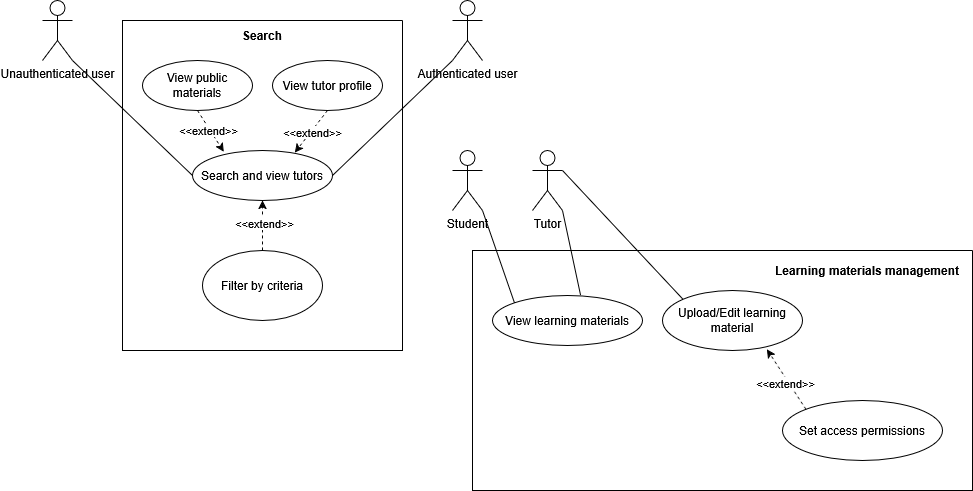

The diagram above was exported from draw.io. Its source (the exported page's mxGraphModel, read from the mxfile embedded in the PNG):
<mxGraphModel dx="1486" dy="892" grid="1" gridSize="10" guides="1" tooltips="1" connect="1" arrows="1" fold="1" page="1" pageScale="1" pageWidth="850" pageHeight="1100" math="0" shadow="0">
  <root>
    <mxCell id="0" />
    <mxCell id="1" parent="0" />
    <mxCell id="ZWc0rf9Exri17yCvA3v1-28" style="rounded=0;orthogonalLoop=1;jettySize=auto;html=1;exitX=1;exitY=1;exitDx=0;exitDy=0;exitPerimeter=0;entryX=0;entryY=0.5;entryDx=0;entryDy=0;endArrow=none;endFill=0;" edge="1" parent="1" source="ZWc0rf9Exri17yCvA3v1-14" target="ZWc0rf9Exri17yCvA3v1-21">
      <mxGeometry relative="1" as="geometry" />
    </mxCell>
    <mxCell id="ZWc0rf9Exri17yCvA3v1-14" value="Unauthenticated user" style="shape=umlActor;verticalLabelPosition=bottom;verticalAlign=top;html=1;outlineConnect=0;" vertex="1" parent="1">
      <mxGeometry x="100" y="400" width="30" height="60" as="geometry" />
    </mxCell>
    <mxCell id="ZWc0rf9Exri17yCvA3v1-29" style="rounded=0;orthogonalLoop=1;jettySize=auto;html=1;exitX=0;exitY=1;exitDx=0;exitDy=0;exitPerimeter=0;entryX=1;entryY=0.5;entryDx=0;entryDy=0;endArrow=none;endFill=0;" edge="1" parent="1" source="ZWc0rf9Exri17yCvA3v1-15" target="ZWc0rf9Exri17yCvA3v1-21">
      <mxGeometry relative="1" as="geometry" />
    </mxCell>
    <mxCell id="ZWc0rf9Exri17yCvA3v1-15" value="&lt;div&gt;Authenticated user&lt;/div&gt;&lt;div&gt;&lt;br&gt;&lt;/div&gt;" style="shape=umlActor;verticalLabelPosition=bottom;verticalAlign=top;html=1;outlineConnect=0;" vertex="1" parent="1">
      <mxGeometry x="510" y="400" width="30" height="60" as="geometry" />
    </mxCell>
    <mxCell id="ZWc0rf9Exri17yCvA3v1-36" style="rounded=0;orthogonalLoop=1;jettySize=auto;html=1;exitX=1;exitY=1;exitDx=0;exitDy=0;exitPerimeter=0;entryX=0;entryY=0;entryDx=0;entryDy=0;endArrow=none;endFill=0;" edge="1" parent="1" source="ZWc0rf9Exri17yCvA3v1-16" target="ZWc0rf9Exri17yCvA3v1-35">
      <mxGeometry relative="1" as="geometry" />
    </mxCell>
    <mxCell id="ZWc0rf9Exri17yCvA3v1-16" value="Student" style="shape=umlActor;verticalLabelPosition=bottom;verticalAlign=top;html=1;outlineConnect=0;" vertex="1" parent="1">
      <mxGeometry x="510" y="550" width="30" height="60" as="geometry" />
    </mxCell>
    <mxCell id="ZWc0rf9Exri17yCvA3v1-39" style="rounded=0;orthogonalLoop=1;jettySize=auto;html=1;exitX=1;exitY=0.3333333333333333;exitDx=0;exitDy=0;exitPerimeter=0;entryX=0;entryY=0;entryDx=0;entryDy=0;endArrow=none;endFill=0;" edge="1" parent="1" source="ZWc0rf9Exri17yCvA3v1-17" target="ZWc0rf9Exri17yCvA3v1-38">
      <mxGeometry relative="1" as="geometry" />
    </mxCell>
    <mxCell id="ZWc0rf9Exri17yCvA3v1-17" value="Tutor" style="shape=umlActor;verticalLabelPosition=bottom;verticalAlign=top;html=1;outlineConnect=0;" vertex="1" parent="1">
      <mxGeometry x="590" y="550" width="30" height="60" as="geometry" />
    </mxCell>
    <mxCell id="ZWc0rf9Exri17yCvA3v1-18" value="" style="swimlane;startSize=0;" vertex="1" parent="1">
      <mxGeometry x="180" y="420" width="280" height="330" as="geometry" />
    </mxCell>
    <mxCell id="ZWc0rf9Exri17yCvA3v1-19" value="&lt;b&gt;Search&lt;/b&gt;" style="text;html=1;whiteSpace=wrap;strokeColor=none;fillColor=none;align=center;verticalAlign=middle;rounded=0;" vertex="1" parent="ZWc0rf9Exri17yCvA3v1-18">
      <mxGeometry x="110" width="60" height="30" as="geometry" />
    </mxCell>
    <mxCell id="ZWc0rf9Exri17yCvA3v1-21" value="Search and view tutors" style="ellipse;whiteSpace=wrap;html=1;" vertex="1" parent="ZWc0rf9Exri17yCvA3v1-18">
      <mxGeometry x="70" y="130" width="140" height="50" as="geometry" />
    </mxCell>
    <mxCell id="ZWc0rf9Exri17yCvA3v1-22" value="View public materials" style="ellipse;whiteSpace=wrap;html=1;" vertex="1" parent="ZWc0rf9Exri17yCvA3v1-18">
      <mxGeometry x="20" y="40" width="110" height="50" as="geometry" />
    </mxCell>
    <mxCell id="ZWc0rf9Exri17yCvA3v1-23" value="View tutor profile" style="ellipse;whiteSpace=wrap;html=1;" vertex="1" parent="ZWc0rf9Exri17yCvA3v1-18">
      <mxGeometry x="150" y="40" width="110" height="50" as="geometry" />
    </mxCell>
    <mxCell id="ZWc0rf9Exri17yCvA3v1-24" style="rounded=0;orthogonalLoop=1;jettySize=auto;html=1;exitX=0.5;exitY=1;exitDx=0;exitDy=0;entryX=0.223;entryY=0.024;entryDx=0;entryDy=0;entryPerimeter=0;dashed=1;" edge="1" parent="ZWc0rf9Exri17yCvA3v1-18" source="ZWc0rf9Exri17yCvA3v1-22" target="ZWc0rf9Exri17yCvA3v1-21">
      <mxGeometry relative="1" as="geometry" />
    </mxCell>
    <mxCell id="ZWc0rf9Exri17yCvA3v1-25" value="&amp;lt;&amp;lt;extend&amp;gt;&amp;gt;" style="edgeLabel;html=1;align=center;verticalAlign=middle;resizable=0;points=[];" vertex="1" connectable="0" parent="ZWc0rf9Exri17yCvA3v1-24">
      <mxGeometry x="-0.0973" y="-1" relative="1" as="geometry">
        <mxPoint as="offset" />
      </mxGeometry>
    </mxCell>
    <mxCell id="ZWc0rf9Exri17yCvA3v1-26" style="rounded=0;orthogonalLoop=1;jettySize=auto;html=1;exitX=0.5;exitY=1;exitDx=0;exitDy=0;entryX=0.731;entryY=0.04;entryDx=0;entryDy=0;entryPerimeter=0;dashed=1;" edge="1" parent="ZWc0rf9Exri17yCvA3v1-18" source="ZWc0rf9Exri17yCvA3v1-23" target="ZWc0rf9Exri17yCvA3v1-21">
      <mxGeometry relative="1" as="geometry" />
    </mxCell>
    <mxCell id="ZWc0rf9Exri17yCvA3v1-27" value="&amp;lt;&amp;lt;extend&amp;gt;&amp;gt;" style="edgeLabel;html=1;align=center;verticalAlign=middle;resizable=0;points=[];" vertex="1" connectable="0" parent="ZWc0rf9Exri17yCvA3v1-26">
      <mxGeometry x="0.0174" y="1" relative="1" as="geometry">
        <mxPoint as="offset" />
      </mxGeometry>
    </mxCell>
    <mxCell id="ZWc0rf9Exri17yCvA3v1-31" style="rounded=0;orthogonalLoop=1;jettySize=auto;html=1;exitX=0.5;exitY=0;exitDx=0;exitDy=0;entryX=0.5;entryY=1;entryDx=0;entryDy=0;dashed=1;" edge="1" parent="ZWc0rf9Exri17yCvA3v1-18" source="ZWc0rf9Exri17yCvA3v1-30" target="ZWc0rf9Exri17yCvA3v1-21">
      <mxGeometry relative="1" as="geometry" />
    </mxCell>
    <mxCell id="ZWc0rf9Exri17yCvA3v1-32" value="&amp;lt;&amp;lt;extend&amp;gt;&amp;gt;" style="edgeLabel;html=1;align=center;verticalAlign=middle;resizable=0;points=[];" vertex="1" connectable="0" parent="ZWc0rf9Exri17yCvA3v1-31">
      <mxGeometry x="0.12" y="-1" relative="1" as="geometry">
        <mxPoint as="offset" />
      </mxGeometry>
    </mxCell>
    <mxCell id="ZWc0rf9Exri17yCvA3v1-30" value="Filter by criteria" style="ellipse;whiteSpace=wrap;html=1;" vertex="1" parent="ZWc0rf9Exri17yCvA3v1-18">
      <mxGeometry x="80" y="230" width="120" height="70" as="geometry" />
    </mxCell>
    <mxCell id="ZWc0rf9Exri17yCvA3v1-33" value="" style="swimlane;startSize=0;" vertex="1" parent="1">
      <mxGeometry x="530" y="650" width="500" height="240" as="geometry" />
    </mxCell>
    <mxCell id="ZWc0rf9Exri17yCvA3v1-34" value="&lt;b&gt;Learning materials management&lt;/b&gt;" style="text;html=1;whiteSpace=wrap;strokeColor=none;fillColor=none;align=center;verticalAlign=middle;rounded=0;" vertex="1" parent="ZWc0rf9Exri17yCvA3v1-33">
      <mxGeometry x="290" width="210" height="40" as="geometry" />
    </mxCell>
    <mxCell id="ZWc0rf9Exri17yCvA3v1-35" value="View learning materials" style="ellipse;whiteSpace=wrap;html=1;" vertex="1" parent="ZWc0rf9Exri17yCvA3v1-33">
      <mxGeometry x="20" y="45" width="150" height="50" as="geometry" />
    </mxCell>
    <mxCell id="ZWc0rf9Exri17yCvA3v1-38" value="Upload/Edit learning material" style="ellipse;whiteSpace=wrap;html=1;" vertex="1" parent="ZWc0rf9Exri17yCvA3v1-33">
      <mxGeometry x="190" y="40" width="140" height="60" as="geometry" />
    </mxCell>
    <mxCell id="ZWc0rf9Exri17yCvA3v1-40" value="Set access permissions" style="ellipse;whiteSpace=wrap;html=1;" vertex="1" parent="ZWc0rf9Exri17yCvA3v1-33">
      <mxGeometry x="310" y="150" width="160" height="60" as="geometry" />
    </mxCell>
    <mxCell id="ZWc0rf9Exri17yCvA3v1-41" style="rounded=0;orthogonalLoop=1;jettySize=auto;html=1;exitX=0;exitY=0;exitDx=0;exitDy=0;entryX=0.746;entryY=0.98;entryDx=0;entryDy=0;entryPerimeter=0;dashed=1;" edge="1" parent="ZWc0rf9Exri17yCvA3v1-33" source="ZWc0rf9Exri17yCvA3v1-40" target="ZWc0rf9Exri17yCvA3v1-38">
      <mxGeometry relative="1" as="geometry" />
    </mxCell>
    <mxCell id="ZWc0rf9Exri17yCvA3v1-42" value="&amp;lt;&amp;lt;extend&amp;gt;&amp;gt;" style="edgeLabel;html=1;align=center;verticalAlign=middle;resizable=0;points=[];" vertex="1" connectable="0" parent="ZWc0rf9Exri17yCvA3v1-41">
      <mxGeometry x="-0.0639" y="2" relative="1" as="geometry">
        <mxPoint x="-1" as="offset" />
      </mxGeometry>
    </mxCell>
    <mxCell id="ZWc0rf9Exri17yCvA3v1-37" style="rounded=0;orthogonalLoop=1;jettySize=auto;html=1;exitX=1;exitY=1;exitDx=0;exitDy=0;exitPerimeter=0;entryX=0.587;entryY=-0.008;entryDx=0;entryDy=0;entryPerimeter=0;endArrow=none;endFill=0;" edge="1" parent="1" source="ZWc0rf9Exri17yCvA3v1-17" target="ZWc0rf9Exri17yCvA3v1-35">
      <mxGeometry relative="1" as="geometry" />
    </mxCell>
  </root>
</mxGraphModel>